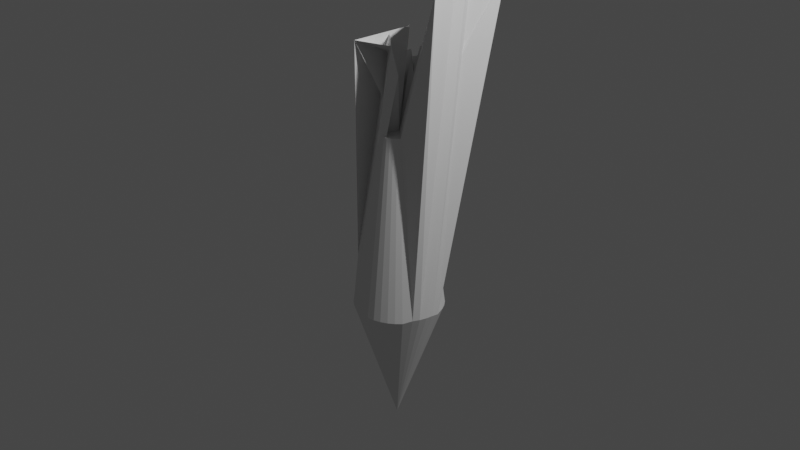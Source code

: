 # Source: rocket.blend  (saved by Blender 3.6.11; exported with 4.5.12 LTS)
import bpy
from mathutils import Matrix  # noqa: F401  (used for matrix-valued properties, if any)

bpy.ops.wm.read_factory_settings(use_empty=True)
scene = bpy.context.scene
scene.name = 'Scene'

# ---- collections
col_collection = bpy.data.collections.new('Collection'); scene.collection.children.link(col_collection)

# ---- world
world_world = bpy.data.worlds.new('World'); scene.world = world_world
world_world.use_nodes = True; world_world.node_tree.nodes.clear()
_N = world_world.node_tree.nodes; _L = world_world.node_tree.links
n0 = _N.new('ShaderNodeOutputWorld'); n0.name = 'World Output'; n0.location = (300, 300)
n1 = _N.new('ShaderNodeBackground'); n1.name = 'Background'; n1.location = (10, 300)
n1.inputs[0].default_value = (0.05088, 0.05088, 0.05088, 1.0)
_L.new(n1.outputs[0], n0.inputs[0])
n0.is_active_output = True
world_world.color = (0.05088, 0.05088, 0.05088)
world_world.use_sun_shadow = False
world_world.sun_shadow_jitter_overblur = 0.0

# ---- cameras
cam_camera = bpy.data.cameras.new('Camera')
cam_camera.clip_end = 100.0
cam_camera.ortho_scale = 7.314

# ---- lights
light_light = bpy.data.lights.new('Light', 'POINT')
light_light.transmission_factor = 0.0
light_light.energy = 1000.0
light_light.shadow_soft_size = 0.1
light_light.shadow_maximum_resolution = 0.006
light_light.use_absolute_resolution = True

# ---- meshes
me_cone_001 = bpy.data.meshes.new('Cone.001')
me_cone_001.from_pydata([(0.03893, -0.06842, -2.31), (0.0, 0.0, 0.955), (0.0, 0.48, -0.955), (-0.3253, 0.5915, 1.611), (0.077, 0.4738, -0.955), (0.09067, 0.7491, 1.63), (0.152, 0.4553, -0.955), (-0.7497, 0.4989, 1.387), (0.2231, 0.425, -0.955), (-0.3722, 0.5081, 1.588), (0.2884, 0.3837, -0.955), (-0.3423, 0.4891, 1.588), (0.3462, 0.3325, -0.955), (-0.3158, 0.4657, 1.588), (0.395, 0.2727, -0.955), (-0.2934, 0.4382, 1.588), (0.4337, 0.2058, -0.955), (0.1988, 0.09431, 0.955), (0.461, 0.1335, -0.955), (0.2113, 0.06121, 0.955), (0.487, 0.08762, -0.9476), (0.4038, 1.013, 2.4), (0.494, 0.002224, -0.9312), (0.2429, 0.71, 2.459), (0.4847, -0.07446, -0.9312), (0.3367, 0.5486, 2.433), (0.4632, -0.1487, -0.9312), (0.3042, 0.4354, 2.426), (0.4301, -0.2184, -0.9312), (0.5084, -0.03655, 2.403), (0.3718, -0.3036, -0.955), (0.1704, -0.1391, 0.955), (0.3183, -0.3593, -0.955), (0.1459, -0.1647, 0.955), (0.2565, -0.4057, -0.955), (0.1176, -0.1859, 0.955), (0.1881, -0.4416, -0.955), (0.08623, -0.2024, 0.955), (0.1149, -0.4661, -0.955), (0.05265, -0.2136, 0.955), (0.03862, -0.4784, -0.955), (0.0177, -0.2193, 0.955), (-0.03862, -0.4784, -0.955), (-0.0177, -0.2193, 0.955), (-0.1149, -0.4661, -0.955), (-0.05265, -0.2136, 0.955), (-0.1881, -0.4416, -0.955), (-0.08623, -0.2024, 0.955), (-0.2565, -0.4057, -0.955), (0.1227, -0.1256, 1.577), (-0.3183, -0.3593, -0.955), (0.05301, -0.1489, 1.85), (-0.3718, -0.3036, -0.955), (-0.282, 0.1376, 1.844), (-0.4157, -0.24, -0.955), (-0.5632, 0.2331, 1.582), (-0.4488, -0.1702, -0.955), (-0.2741, -0.3181, 1.872), (-0.4703, -0.09601, -0.955), (-0.2855, 0.4092, 1.864), (-0.4796, -0.01933, -0.955), (-0.4934, 0.235, 1.553), (-0.4765, 0.05786, -0.955), (-0.2184, 0.02652, 0.955), (-0.461, 0.1335, -0.955), (-0.2113, 0.06121, 0.955), (-0.4337, 0.2058, -0.955), (-0.1988, 0.09431, 0.955), (-0.395, 0.2727, -0.955), (-0.1811, 0.125, 0.955), (-0.3462, 0.3325, -0.955), (-0.1587, 0.1524, 0.955), (-0.2884, 0.3837, -0.955), (-0.1322, 0.1759, 0.955), (-0.2231, 0.425, -0.955), (-0.1022, 0.1948, 0.955), (-0.152, 0.4553, -0.955), (-0.06967, 0.2087, 0.955), (-0.077, 0.4738, -0.955), (-0.009965, 0.9669, 1.283)], [], [(0, 2, 4), (1, 5, 3), (2, 3, 5, 4), (0, 4, 6), (1, 7, 5), (4, 5, 7, 6), (0, 6, 8), (1, 9, 7), (6, 7, 9, 8), (0, 8, 10), (1, 11, 9), (8, 9, 11, 10), (0, 10, 12), (1, 13, 11), (10, 11, 13, 12), (0, 12, 14), (1, 15, 13), (12, 13, 15, 14), (0, 14, 16), (1, 17, 15), (14, 15, 17, 16), (0, 16, 18), (1, 19, 17), (16, 17, 19, 18), (0, 18, 20), (1, 21, 19), (18, 19, 21, 20), (0, 20, 22), (1, 23, 21), (20, 21, 23, 22), (0, 22, 24), (1, 25, 23), (22, 23, 25, 24), (0, 24, 26), (1, 27, 25), (24, 25, 27, 26), (0, 26, 28), (1, 29, 27), (26, 27, 29, 28), (0, 28, 30), (1, 31, 29), (28, 29, 31, 30), (0, 30, 32), (1, 33, 31), (30, 31, 33, 32), (0, 32, 34), (1, 35, 33), (32, 33, 35, 34), (0, 34, 36), (1, 37, 35), (34, 35, 37, 36), (0, 36, 38), (1, 39, 37), (36, 37, 39, 38), (0, 38, 40), (1, 41, 39), (38, 39, 41, 40), (0, 40, 42), (1, 43, 41), (40, 41, 43, 42), (0, 42, 44), (1, 45, 43), (42, 43, 45, 44), (0, 44, 46), (1, 47, 45), (44, 45, 47, 46), (0, 46, 48), (1, 49, 47), (46, 47, 49, 48), (0, 48, 50), (1, 51, 49), (48, 49, 51, 50), (0, 50, 52), (1, 53, 51), (50, 51, 53, 52), (0, 52, 54), (1, 55, 53), (52, 53, 55, 54), (0, 54, 56), (1, 57, 55), (54, 55, 57, 56), (0, 56, 58), (1, 59, 57), (56, 57, 59, 58), (0, 58, 60), (1, 61, 59), (58, 59, 61, 60), (0, 60, 62), (1, 63, 61), (60, 61, 63, 62), (0, 62, 64), (1, 65, 63), (62, 63, 65, 64), (0, 64, 66), (1, 67, 65), (64, 65, 67, 66), (0, 66, 68), (1, 69, 67), (66, 67, 69, 68), (0, 68, 70), (1, 71, 69), (68, 69, 71, 70), (0, 70, 72), (1, 73, 71), (70, 71, 73, 72), (0, 72, 74), (1, 75, 73), (72, 73, 75, 74), (0, 74, 76), (1, 77, 75), (74, 75, 77, 76), (0, 76, 78), (1, 79, 77), (76, 77, 79, 78), (0, 78, 2), (1, 3, 79), (78, 79, 3, 2), (53, 51, 49, 61, 59, 57, 55)])
_uv = me_cone_001.uv_layers.new(name='UVMap')
_uv.uv.foreach_set('vector', [0.75, 0.25, 0.75, 0.49, 0.7885, 0.4869, 0.25, 0.25, 0.2885, 0.4869, 0.25, 0.49, 1.0, 0.5, 1.0, 1.0, 0.9744, 1.0, 0.9744, 0.5, 0.75, 0.25, 0.7885, 0.4869, 0.826, 0.4776, 0.25, 0.25, 0.326, 0.4776, 0.2885, 0.4869, 0.9744, 0.5, 0.9744, 1.0, 0.9487, 1.0, 0.9487, 0.5, 0.75, 0.25, 0.826, 0.4776, 0.8615, 0.4625, 0.25, 0.25, 0.3615, 0.4625, 0.326, 0.4776, 0.9487, 0.5, 0.9487, 1.0, 0.9231, 1.0, 0.9231, 0.5, 0.75, 0.25, 0.8615, 0.4625, 0.8942, 0.4419, 0.25, 0.25, 0.3942, 0.4419, 0.3615, 0.4625, 0.9231, 0.5, 0.9231, 1.0, 0.8974, 1.0, 0.8974, 0.5, 0.75, 0.25, 0.8942, 0.4419, 0.9231, 0.4163, 0.25, 0.25, 0.4231, 0.4163, 0.3942, 0.4419, 0.8974, 0.5, 0.8974, 1.0, 0.8718, 1.0, 0.8718, 0.5, 0.75, 0.25, 0.9231, 0.4163, 0.9475, 0.3863, 0.25, 0.25, 0.4475, 0.3863, 0.4231, 0.4163, 0.8718, 0.5, 0.8718, 1.0, 0.8462, 1.0, 0.8462, 0.5, 0.75, 0.25, 0.9475, 0.3863, 0.9668, 0.3529, 0.25, 0.25, 0.4668, 0.3529, 0.4475, 0.3863, 0.8462, 0.5, 0.8462, 1.0, 0.8205, 1.0, 0.8205, 0.5, 0.75, 0.25, 0.9668, 0.3529, 0.9805, 0.3168, 0.25, 0.25, 0.4805, 0.3168, 0.4668, 0.3529, 0.8205, 0.5, 0.8205, 1.0, 0.7949, 1.0, 0.7949, 0.5, 0.75, 0.25, 0.9805, 0.3168, 0.9883, 0.2789, 0.25, 0.25, 0.4883, 0.2789, 0.4805, 0.3168, 0.7949, 0.5, 0.7949, 1.0, 0.7692, 1.0, 0.7692, 0.5, 0.75, 0.25, 0.9883, 0.2789, 0.9898, 0.2403, 0.25, 0.25, 0.4898, 0.2403, 0.4883, 0.2789, 0.7692, 0.5, 0.7692, 1.0, 0.7436, 1.0, 0.7436, 0.5, 0.75, 0.25, 0.9898, 0.2403, 0.9851, 0.202, 0.25, 0.25, 0.4851, 0.202, 0.4898, 0.2403, 0.7436, 0.5, 0.7436, 1.0, 0.7179, 1.0, 0.7179, 0.5, 0.75, 0.25, 0.9851, 0.202, 0.9744, 0.1649, 0.25, 0.25, 0.4744, 0.1649, 0.4851, 0.202, 0.7179, 0.5, 0.7179, 1.0, 0.6923, 1.0, 0.6923, 0.5, 0.75, 0.25, 0.9744, 0.1649, 0.9578, 0.13, 0.25, 0.25, 0.4578, 0.13, 0.4744, 0.1649, 0.6923, 0.5, 0.6923, 1.0, 0.6667, 1.0, 0.6667, 0.5, 0.75, 0.25, 0.9578, 0.13, 0.9359, 0.09821, 0.25, 0.25, 0.4359, 0.09821, 0.4578, 0.13, 0.6667, 0.5, 0.6667, 1.0, 0.641, 1.0, 0.641, 0.5, 0.75, 0.25, 0.9359, 0.09821, 0.9091, 0.07036, 0.25, 0.25, 0.4091, 0.07036, 0.4359, 0.09821, 0.641, 0.5, 0.641, 1.0, 0.6154, 1.0, 0.6154, 0.5, 0.75, 0.25, 0.9091, 0.07036, 0.8783, 0.04715, 0.25, 0.25, 0.3783, 0.04715, 0.4091, 0.07036, 0.6154, 0.5, 0.6154, 1.0, 0.5897, 1.0, 0.5897, 0.5, 0.75, 0.25, 0.8783, 0.04715, 0.8441, 0.0292, 0.25, 0.25, 0.3441, 0.0292, 0.3783, 0.04715, 0.5897, 0.5, 0.5897, 1.0, 0.5641, 1.0, 0.5641, 0.5, 0.75, 0.25, 0.8441, 0.0292, 0.8074, 0.01697, 0.25, 0.25, 0.3074, 0.01697, 0.3441, 0.0292, 0.5641, 0.5, 0.5641, 1.0, 0.5385, 1.0, 0.5385, 0.5, 0.75, 0.25, 0.8074, 0.01697, 0.7693, 0.01078, 0.25, 0.25, 0.2693, 0.01078, 0.3074, 0.01697, 0.5385, 0.5, 0.5385, 1.0, 0.5128, 1.0, 0.5128, 0.5, 0.75, 0.25, 0.7693, 0.01078, 0.7307, 0.01078, 0.25, 0.25, 0.2307, 0.01078, 0.2693, 0.01078, 0.5128, 0.5, 0.5128, 1.0, 0.4872, 1.0, 0.4872, 0.5, 0.75, 0.25, 0.7307, 0.01078, 0.6926, 0.01697, 0.25, 0.25, 0.1926, 0.01697, 0.2307, 0.01078, 0.4872, 0.5, 0.4872, 1.0, 0.4615, 1.0, 0.4615, 0.5, 0.75, 0.25, 0.6926, 0.01697, 0.6559, 0.0292, 0.25, 0.25, 0.1559, 0.0292, 0.1926, 0.01697, 0.4615, 0.5, 0.4615, 1.0, 0.4359, 1.0, 0.4359, 0.5, 0.75, 0.25, 0.6559, 0.0292, 0.6217, 0.04715, 0.25, 0.25, 0.1217, 0.04715, 0.1559, 0.0292, 0.4359, 0.5, 0.4359, 1.0, 0.4103, 1.0, 0.4103, 0.5, 0.75, 0.25, 0.6217, 0.04715, 0.5909, 0.07036, 0.25, 0.25, 0.09085, 0.07036, 0.1217, 0.04715, 0.4103, 0.5, 0.4103, 1.0, 0.3846, 1.0, 0.3846, 0.5, 0.75, 0.25, 0.5909, 0.07036, 0.5641, 0.09821, 0.25, 0.25, 0.06409, 0.09821, 0.09085, 0.07036, 0.3846, 0.5, 0.3846, 1.0, 0.359, 1.0, 0.359, 0.5, 0.75, 0.25, 0.5641, 0.09821, 0.5422, 0.13, 0.25, 0.25, 0.04215, 0.13, 0.06409, 0.09821, 0.359, 0.5, 0.359, 1.0, 0.3333, 1.0, 0.3333, 0.5, 0.75, 0.25, 0.5422, 0.13, 0.5256, 0.1649, 0.25, 0.25, 0.0256, 0.1649, 0.04215, 0.13, 0.3333, 0.5, 0.3333, 1.0, 0.3077, 1.0, 0.3077, 0.5, 0.75, 0.25, 0.5256, 0.1649, 0.5149, 0.202, 0.25, 0.25, 0.01485, 0.202, 0.0256, 0.1649, 0.3077, 0.5, 0.3077, 1.0, 0.2821, 1.0, 0.2821, 0.5, 0.75, 0.25, 0.5149, 0.202, 0.5102, 0.2403, 0.25, 0.25, 0.01019, 0.2403, 0.01485, 0.202, 0.2821, 0.5, 0.2821, 1.0, 0.2564, 1.0, 0.2564, 0.5, 0.75, 0.25, 0.5102, 0.2403, 0.5117, 0.2789, 0.25, 0.25, 0.01175, 0.2789, 0.01019, 0.2403, 0.2564, 0.5, 0.2564, 1.0, 0.2308, 1.0, 0.2308, 0.5, 0.75, 0.25, 0.5117, 0.2789, 0.5195, 0.3168, 0.25, 0.25, 0.01948, 0.3168, 0.01175, 0.2789, 0.2308, 0.5, 0.2308, 1.0, 0.2051, 1.0, 0.2051, 0.5, 0.75, 0.25, 0.5195, 0.3168, 0.5332, 0.3529, 0.25, 0.25, 0.03317, 0.3529, 0.01948, 0.3168, 0.2051, 0.5, 0.2051, 1.0, 0.1795, 1.0, 0.1795, 0.5, 0.75, 0.25, 0.5332, 0.3529, 0.5525, 0.3863, 0.25, 0.25, 0.05248, 0.3863, 0.03317, 0.3529, 0.1795, 0.5, 0.1795, 1.0, 0.1538, 1.0, 0.1538, 0.5, 0.75, 0.25, 0.5525, 0.3863, 0.5769, 0.4163, 0.25, 0.25, 0.07691, 0.4163, 0.05248, 0.3863, 0.1538, 0.5, 0.1538, 1.0, 0.1282, 1.0, 0.1282, 0.5, 0.75, 0.25, 0.5769, 0.4163, 0.6058, 0.4419, 0.25, 0.25, 0.1058, 0.4419, 0.07691, 0.4163, 0.1282, 0.5, 0.1282, 1.0, 0.1026, 1.0, 0.1026, 0.5, 0.75, 0.25, 0.6058, 0.4419, 0.6385, 0.4625, 0.25, 0.25, 0.1385, 0.4625, 0.1058, 0.4419, 0.1026, 0.5, 0.1026, 1.0, 0.07692, 1.0, 0.07692, 0.5, 0.75, 0.25, 0.6385, 0.4625, 0.674, 0.4776, 0.25, 0.25, 0.174, 0.4776, 0.1385, 0.4625, 0.07692, 0.5, 0.07692, 1.0, 0.05128, 1.0, 0.05128, 0.5, 0.75, 0.25, 0.674, 0.4776, 0.7115, 0.4869, 0.25, 0.25, 0.2115, 0.4869, 0.174, 0.4776, 0.05128, 0.5, 0.05128, 1.0, 0.02564, 1.0, 0.02564, 0.5, 0.75, 0.25, 0.7115, 0.4869, 0.75, 0.49, 0.25, 0.25, 0.25, 0.49, 0.2115, 0.4869, 0.02564, 0.5, 0.02564, 1.0, 5.588e-08, 1.0, 5.588e-08, 0.5, 0.0, 0.0, 0.0, 0.0, 0.0, 0.0, 0.0, 0.0, 0.0, 0.0, 0.0, 0.0, 0.0, 0.0])
me_cone_001.update()

# ---- objects
ob_light = bpy.data.objects.new('Light', light_light)
ob_camera = bpy.data.objects.new('Camera', cam_camera)
ob_cone = bpy.data.objects.new('Cone', me_cone_001)

# ---- transforms, parenting, visibility, modifiers, constraints
ob_light.location = (4.076, 1.005, 5.904)
ob_light.rotation_euler = (0.6503, 0.05522, 1.866)
ob_light.lock_rotations_4d = False
ob_light.empty_display_type = 'ARROWS'
ob_light.color = (0.0, 0.0, 0.0, 0.0)
ob_light.lineart.crease_threshold = 0.0
ob_camera.location = (7.359, -6.926, 4.958)
ob_camera.rotation_euler = (1.109, 0.0, 0.8149)
ob_camera.lock_rotations_4d = False
ob_camera.empty_display_type = 'ARROWS'
ob_camera.color = (0.0, 0.0, 0.0, 0.0)
ob_camera.display_type = 'WIRE'
ob_camera.lineart.crease_threshold = 0.0
ob_cone.location = (0.0, 0.0, 0.0)

# ---- collection membership
col_collection.objects.link(ob_light)
col_collection.objects.link(ob_camera)
col_collection.objects.link(ob_cone)

# ---- scene / render settings (as saved in the file)
scene.camera = ob_camera
scene.frame_start = 1; scene.frame_end = 250; scene.frame_set(1)
scene.render.engine = 'BLENDER_EEVEE_NEXT'
scene.cycles.sampling_pattern = 'TABULATED_SOBOL'
scene.view_settings.view_transform = 'Filmic'
bpy.context.view_layer.update()
